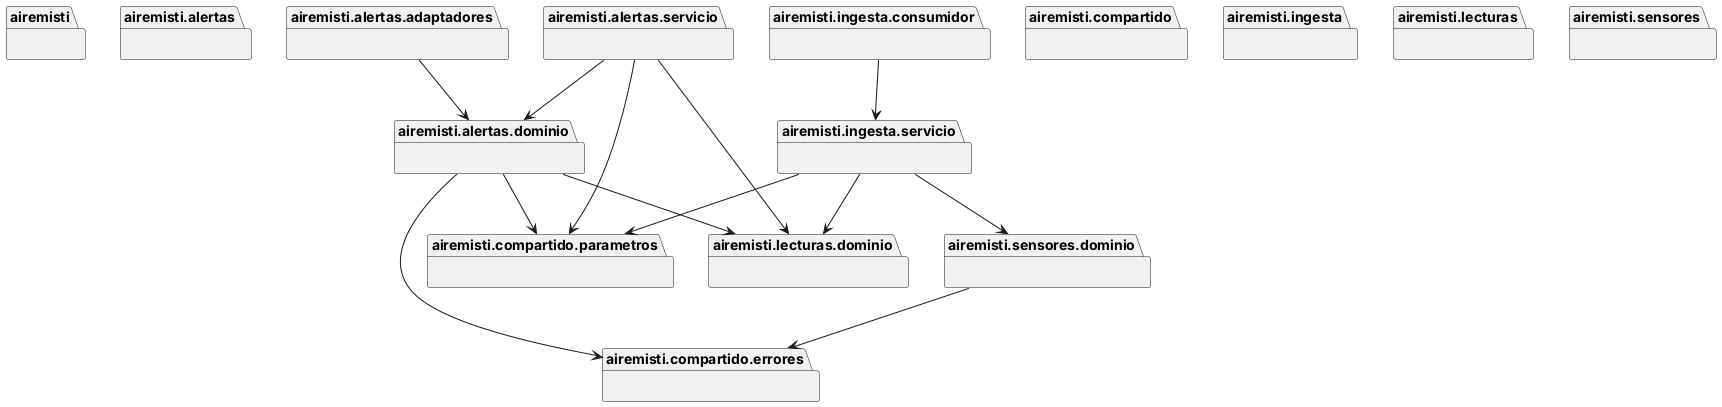

The diagram above was rendered by PlantUML. Its source (embedded in the PNG):
@startuml packages_airemisti
set namespaceSeparator none
package "airemisti" as airemisti {
}
package "airemisti.alertas" as airemisti.alertas {
}
package "airemisti.alertas.adaptadores" as airemisti.alertas.adaptadores {
}
package "airemisti.alertas.dominio" as airemisti.alertas.dominio {
}
package "airemisti.alertas.servicio" as airemisti.alertas.servicio {
}
package "airemisti.compartido" as airemisti.compartido {
}
package "airemisti.compartido.errores" as airemisti.compartido.errores {
}
package "airemisti.compartido.parametros" as airemisti.compartido.parametros {
}
package "airemisti.ingesta" as airemisti.ingesta {
}
package "airemisti.ingesta.consumidor" as airemisti.ingesta.consumidor {
}
package "airemisti.ingesta.servicio" as airemisti.ingesta.servicio {
}
package "airemisti.lecturas" as airemisti.lecturas {
}
package "airemisti.lecturas.dominio" as airemisti.lecturas.dominio {
}
package "airemisti.sensores" as airemisti.sensores {
}
package "airemisti.sensores.dominio" as airemisti.sensores.dominio {
}
airemisti.alertas.adaptadores --> airemisti.alertas.dominio
airemisti.alertas.dominio --> airemisti.compartido.errores
airemisti.alertas.dominio --> airemisti.compartido.parametros
airemisti.alertas.dominio --> airemisti.lecturas.dominio
airemisti.alertas.servicio --> airemisti.alertas.dominio
airemisti.alertas.servicio --> airemisti.compartido.parametros
airemisti.alertas.servicio --> airemisti.lecturas.dominio
airemisti.ingesta.consumidor --> airemisti.ingesta.servicio
airemisti.ingesta.servicio --> airemisti.compartido.parametros
airemisti.ingesta.servicio --> airemisti.lecturas.dominio
airemisti.ingesta.servicio --> airemisti.sensores.dominio
airemisti.sensores.dominio --> airemisti.compartido.errores
@enduml